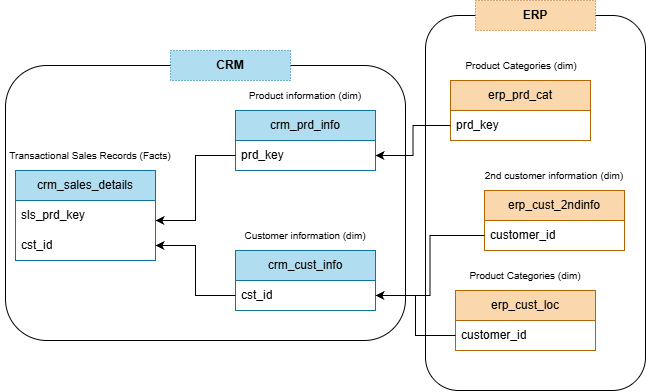

The diagram above was exported from draw.io. Its source (the exported page's mxGraphModel, read from the mxfile embedded in the PNG):
<mxGraphModel dx="1178" dy="619" grid="1" gridSize="10" guides="1" tooltips="1" connect="1" arrows="1" fold="1" page="1" pageScale="1" pageWidth="850" pageHeight="1100" math="0" shadow="0">
  <root>
    <mxCell id="0" />
    <mxCell id="1" parent="0" />
    <mxCell id="wkZkJanJWfTxeafUrgsD-1" parent="1" style="swimlane;fontStyle=0;childLayout=stackLayout;horizontal=1;startSize=30;horizontalStack=0;resizeParent=1;resizeParentMax=0;resizeLast=0;collapsible=1;marginBottom=0;whiteSpace=wrap;html=1;fillColor=#b1ddf0;strokeColor=#10739e;" value="crm_cust_info" vertex="1">
      <mxGeometry height="60" width="140" x="325" y="320" as="geometry" />
    </mxCell>
    <mxCell id="wkZkJanJWfTxeafUrgsD-2" parent="wkZkJanJWfTxeafUrgsD-1" style="text;strokeColor=none;fillColor=none;align=left;verticalAlign=middle;spacingLeft=4;spacingRight=4;overflow=hidden;points=[[0,0.5],[1,0.5]];portConstraint=eastwest;rotatable=0;whiteSpace=wrap;html=1;" value="cst_id" vertex="1">
      <mxGeometry height="30" width="140" y="30" as="geometry" />
    </mxCell>
    <mxCell id="wkZkJanJWfTxeafUrgsD-6" parent="1" style="swimlane;fontStyle=0;childLayout=stackLayout;horizontal=1;startSize=30;horizontalStack=0;resizeParent=1;resizeParentMax=0;resizeLast=0;collapsible=1;marginBottom=0;whiteSpace=wrap;html=1;fillColor=#b1ddf0;strokeColor=#10739e;" value="crm_prd_info" vertex="1">
      <mxGeometry height="60" width="140" x="325" y="180" as="geometry" />
    </mxCell>
    <mxCell id="wkZkJanJWfTxeafUrgsD-14" parent="wkZkJanJWfTxeafUrgsD-6" style="text;strokeColor=none;fillColor=none;align=left;verticalAlign=middle;spacingLeft=4;spacingRight=4;overflow=hidden;points=[[0,0.5],[1,0.5]];portConstraint=eastwest;rotatable=0;whiteSpace=wrap;html=1;" value="prd_key" vertex="1">
      <mxGeometry height="30" width="140" y="30" as="geometry" />
    </mxCell>
    <mxCell id="wkZkJanJWfTxeafUrgsD-8" parent="1" style="swimlane;fontStyle=0;childLayout=stackLayout;horizontal=1;startSize=30;horizontalStack=0;resizeParent=1;resizeParentMax=0;resizeLast=0;collapsible=1;marginBottom=0;whiteSpace=wrap;html=1;fillColor=#b1ddf0;strokeColor=#10739e;" value="crm_sales_details" vertex="1">
      <mxGeometry height="90" width="140" x="105" y="240" as="geometry" />
    </mxCell>
    <mxCell id="wkZkJanJWfTxeafUrgsD-9" parent="wkZkJanJWfTxeafUrgsD-8" style="text;strokeColor=none;fillColor=none;align=left;verticalAlign=middle;spacingLeft=4;spacingRight=4;overflow=hidden;points=[[0,0.5],[1,0.5]];portConstraint=eastwest;rotatable=0;whiteSpace=wrap;html=1;" value="sls_prd_key" vertex="1">
      <mxGeometry height="30" width="140" y="30" as="geometry" />
    </mxCell>
    <mxCell id="wkZkJanJWfTxeafUrgsD-7" parent="wkZkJanJWfTxeafUrgsD-8" style="text;strokeColor=none;fillColor=none;align=left;verticalAlign=middle;spacingLeft=4;spacingRight=4;overflow=hidden;points=[[0,0.5],[1,0.5]];portConstraint=eastwest;rotatable=0;whiteSpace=wrap;html=1;" value="cst_id" vertex="1">
      <mxGeometry height="30" width="140" y="60" as="geometry" />
    </mxCell>
    <mxCell id="wkZkJanJWfTxeafUrgsD-17" parent="1" style="swimlane;fontStyle=0;childLayout=stackLayout;horizontal=1;startSize=30;horizontalStack=0;resizeParent=1;resizeParentMax=0;resizeLast=0;collapsible=1;marginBottom=0;whiteSpace=wrap;html=1;fillColor=#fad7ac;strokeColor=#b46504;" value="erp_cust_loc" vertex="1">
      <mxGeometry height="60" width="140" x="545" y="360" as="geometry" />
    </mxCell>
    <mxCell id="wkZkJanJWfTxeafUrgsD-18" parent="wkZkJanJWfTxeafUrgsD-17" style="text;strokeColor=none;fillColor=none;align=left;verticalAlign=middle;spacingLeft=4;spacingRight=4;overflow=hidden;points=[[0,0.5],[1,0.5]];portConstraint=eastwest;rotatable=0;whiteSpace=wrap;html=1;" value="customer_id" vertex="1">
      <mxGeometry height="30" width="140" y="30" as="geometry" />
    </mxCell>
    <mxCell id="wkZkJanJWfTxeafUrgsD-21" parent="1" style="swimlane;fontStyle=0;childLayout=stackLayout;horizontal=1;startSize=30;horizontalStack=0;resizeParent=1;resizeParentMax=0;resizeLast=0;collapsible=1;marginBottom=0;whiteSpace=wrap;html=1;fillColor=#fad7ac;strokeColor=#b46504;" value="erp_cust_2ndinfo" vertex="1">
      <mxGeometry height="60" width="140" x="574" y="260" as="geometry" />
    </mxCell>
    <mxCell id="wkZkJanJWfTxeafUrgsD-22" parent="wkZkJanJWfTxeafUrgsD-21" style="text;strokeColor=none;fillColor=none;align=left;verticalAlign=middle;spacingLeft=4;spacingRight=4;overflow=hidden;points=[[0,0.5],[1,0.5]];portConstraint=eastwest;rotatable=0;whiteSpace=wrap;html=1;" value="customer_id" vertex="1">
      <mxGeometry height="30" width="140" y="30" as="geometry" />
    </mxCell>
    <mxCell id="wkZkJanJWfTxeafUrgsD-24" parent="1" style="swimlane;fontStyle=0;childLayout=stackLayout;horizontal=1;startSize=30;horizontalStack=0;resizeParent=1;resizeParentMax=0;resizeLast=0;collapsible=1;marginBottom=0;whiteSpace=wrap;html=1;fillColor=#fad7ac;strokeColor=#b46504;" value="erp_prd_cat" vertex="1">
      <mxGeometry height="60" width="140" x="540" y="150" as="geometry" />
    </mxCell>
    <mxCell id="wkZkJanJWfTxeafUrgsD-25" parent="wkZkJanJWfTxeafUrgsD-24" style="text;strokeColor=none;fillColor=none;align=left;verticalAlign=middle;spacingLeft=4;spacingRight=4;overflow=hidden;points=[[0,0.5],[1,0.5]];portConstraint=eastwest;rotatable=0;whiteSpace=wrap;html=1;" value="prd_key" vertex="1">
      <mxGeometry height="30" width="140" y="30" as="geometry" />
    </mxCell>
    <mxCell id="wkZkJanJWfTxeafUrgsD-27" parent="1" style="rounded=1;whiteSpace=wrap;html=1;roundedPerimeter=1;fillColor=none;" value="" vertex="1">
      <mxGeometry height="275" width="400" x="95" y="135" as="geometry" />
    </mxCell>
    <mxCell id="wkZkJanJWfTxeafUrgsD-28" parent="1" style="rounded=0;whiteSpace=wrap;html=1;dashed=1;dashPattern=1 2;fillColor=#b1ddf0;strokeColor=#10739e;" value="&lt;b&gt;CRM&lt;/b&gt;" vertex="1">
      <mxGeometry height="30" width="120" x="260" y="120" as="geometry" />
    </mxCell>
    <mxCell id="wkZkJanJWfTxeafUrgsD-29" parent="1" style="rounded=1;whiteSpace=wrap;html=1;roundedPerimeter=1;fillColor=none;" value="" vertex="1">
      <mxGeometry height="375" width="220" x="515" y="85" as="geometry" />
    </mxCell>
    <mxCell id="wkZkJanJWfTxeafUrgsD-30" parent="1" style="rounded=0;whiteSpace=wrap;html=1;dashed=1;dashPattern=1 2;fillColor=#fad7ac;strokeColor=#b46504;" value="&lt;b&gt;ERP&lt;/b&gt;" vertex="1">
      <mxGeometry height="30" width="120" x="565" y="70" as="geometry" />
    </mxCell>
    <mxCell id="mACxohRlpk_Nm1pVh8uB-1" parent="1" style="text;html=1;whiteSpace=wrap;strokeColor=none;fillColor=none;align=center;verticalAlign=middle;rounded=0;autosize=1;resizable=0;" value="&lt;font style=&quot;font-size: 10px;&quot;&gt;Transactional Sales Records (Facts)&lt;/font&gt;" vertex="1">
      <mxGeometry height="30" width="180" x="90" y="210" as="geometry" />
    </mxCell>
    <mxCell id="mACxohRlpk_Nm1pVh8uB-2" parent="1" style="text;html=1;whiteSpace=wrap;strokeColor=none;fillColor=none;align=center;verticalAlign=middle;rounded=0;autosize=1;resizable=0;" value="&lt;font style=&quot;font-size: 10px;&quot;&gt;Customer information (dim)&lt;/font&gt;" vertex="1">
      <mxGeometry height="30" width="140" x="325" y="290" as="geometry" />
    </mxCell>
    <mxCell id="mACxohRlpk_Nm1pVh8uB-3" parent="1" style="text;html=1;whiteSpace=wrap;strokeColor=none;fillColor=none;align=center;verticalAlign=middle;rounded=0;autosize=1;resizable=0;" value="&lt;font style=&quot;font-size: 10px;&quot;&gt;Product information (dim)&lt;/font&gt;" vertex="1">
      <mxGeometry height="30" width="140" x="325" y="150" as="geometry" />
    </mxCell>
    <mxCell id="mACxohRlpk_Nm1pVh8uB-4" parent="1" style="text;html=1;whiteSpace=wrap;strokeColor=none;fillColor=none;align=center;verticalAlign=middle;rounded=0;autosize=1;resizable=0;" value="&lt;font style=&quot;font-size: 10px;&quot;&gt;Product Categories (dim)&lt;/font&gt;" vertex="1">
      <mxGeometry height="30" width="130" x="550" y="330" as="geometry" />
    </mxCell>
    <mxCell id="mACxohRlpk_Nm1pVh8uB-5" parent="1" style="text;html=1;whiteSpace=wrap;strokeColor=none;fillColor=none;align=center;verticalAlign=middle;rounded=0;autosize=1;resizable=0;" value="&lt;span style=&quot;font-size: 10px;&quot;&gt;2nd customer information (dim)&lt;/span&gt;" vertex="1">
      <mxGeometry height="30" width="160" x="564" y="230" as="geometry" />
    </mxCell>
    <mxCell id="mACxohRlpk_Nm1pVh8uB-6" parent="1" style="text;html=1;whiteSpace=wrap;strokeColor=none;fillColor=none;align=center;verticalAlign=middle;rounded=0;autosize=1;resizable=0;" value="&lt;font style=&quot;font-size: 10px;&quot;&gt;Product Categories (dim)&lt;/font&gt;" vertex="1">
      <mxGeometry height="30" width="130" x="546" y="120" as="geometry" />
    </mxCell>
    <mxCell id="mACxohRlpk_Nm1pVh8uB-7" edge="1" parent="1" source="wkZkJanJWfTxeafUrgsD-18" style="edgeStyle=orthogonalEdgeStyle;rounded=0;orthogonalLoop=1;jettySize=auto;html=1;entryX=1;entryY=0.5;entryDx=0;entryDy=0;defaultLabelBackgroundColor=page;" target="wkZkJanJWfTxeafUrgsD-2">
      <mxGeometry relative="1" as="geometry" />
    </mxCell>
    <mxCell id="mACxohRlpk_Nm1pVh8uB-9" edge="1" parent="1" source="wkZkJanJWfTxeafUrgsD-22" style="edgeStyle=orthogonalEdgeStyle;rounded=0;orthogonalLoop=1;jettySize=auto;html=1;entryX=1;entryY=0.75;entryDx=0;entryDy=0;defaultLabelBackgroundColor=page;" target="wkZkJanJWfTxeafUrgsD-1">
      <mxGeometry relative="1" as="geometry" />
    </mxCell>
    <mxCell id="mACxohRlpk_Nm1pVh8uB-10" edge="1" parent="1" source="wkZkJanJWfTxeafUrgsD-25" style="edgeStyle=orthogonalEdgeStyle;rounded=0;orthogonalLoop=1;jettySize=auto;html=1;entryX=1;entryY=0.5;entryDx=0;entryDy=0;defaultLabelBackgroundColor=page;" target="wkZkJanJWfTxeafUrgsD-14">
      <mxGeometry relative="1" as="geometry" />
    </mxCell>
    <mxCell id="mACxohRlpk_Nm1pVh8uB-11" edge="1" parent="1" source="wkZkJanJWfTxeafUrgsD-14" style="edgeStyle=orthogonalEdgeStyle;rounded=0;orthogonalLoop=1;jettySize=auto;html=1;entryX=1;entryY=0.667;entryDx=0;entryDy=0;entryPerimeter=0;defaultLabelBackgroundColor=page;" target="wkZkJanJWfTxeafUrgsD-9">
      <mxGeometry relative="1" as="geometry" />
    </mxCell>
    <mxCell id="mACxohRlpk_Nm1pVh8uB-12" edge="1" parent="1" source="wkZkJanJWfTxeafUrgsD-2" style="edgeStyle=orthogonalEdgeStyle;rounded=0;orthogonalLoop=1;jettySize=auto;html=1;entryX=1;entryY=0.5;entryDx=0;entryDy=0;defaultLabelBackgroundColor=page;" target="wkZkJanJWfTxeafUrgsD-7">
      <mxGeometry relative="1" as="geometry" />
    </mxCell>
  </root>
</mxGraphModel>